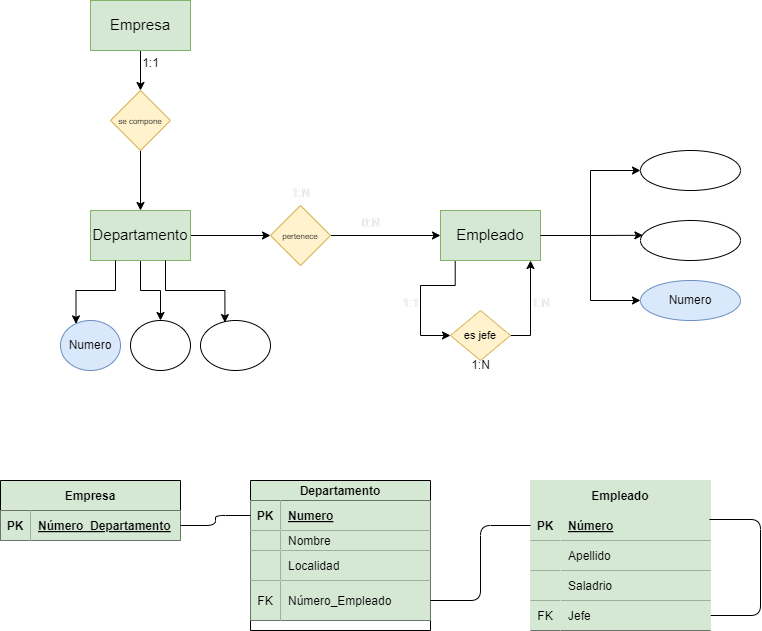

The diagram above was exported from draw.io. Its source (the exported page's mxGraphModel, read from the mxfile embedded in the PNG):
<mxGraphModel dx="1216" dy="779" grid="1" gridSize="10" guides="1" tooltips="1" connect="1" arrows="1" fold="1" page="1" pageScale="1" pageWidth="850" pageHeight="1100" math="0" shadow="0">
  <root>
    <mxCell id="0" />
    <mxCell id="1" parent="0" />
    <mxCell id="24" value="" style="edgeStyle=orthogonalEdgeStyle;rounded=0;orthogonalLoop=1;jettySize=auto;html=1;fontColor=#000000;" edge="1" parent="1" source="26" target="28">
      <mxGeometry relative="1" as="geometry" />
    </mxCell>
    <mxCell id="25" style="edgeStyle=orthogonalEdgeStyle;rounded=0;orthogonalLoop=1;jettySize=auto;html=1;exitX=0.5;exitY=1;exitDx=0;exitDy=0;fontColor=#000000;" edge="1" parent="1" source="26" target="46">
      <mxGeometry relative="1" as="geometry" />
    </mxCell>
    <mxCell id="26" value="&lt;font style=&quot;font-size: 15px;&quot;&gt;Departamento&lt;/font&gt;" style="html=1;dashed=0;whiteSpace=wrap;fillColor=#d5e8d4;strokeColor=#82b366;fontSize=17;fontColor=#000000;" vertex="1" parent="1">
      <mxGeometry x="115" y="250" width="100" height="50" as="geometry" />
    </mxCell>
    <mxCell id="27" value="" style="edgeStyle=orthogonalEdgeStyle;rounded=0;orthogonalLoop=1;jettySize=auto;html=1;fontColor=#000000;" edge="1" parent="1" source="28" target="37">
      <mxGeometry relative="1" as="geometry" />
    </mxCell>
    <mxCell id="28" value="&lt;font style=&quot;font-size: 8px;&quot;&gt;pertenece&lt;/font&gt;" style="shape=rhombus;html=1;dashed=0;whiteSpace=wrap;perimeter=rhombusPerimeter;fillColor=#fff2cc;strokeColor=#d6b656;fontColor=#000000;" vertex="1" parent="1">
      <mxGeometry x="295" y="245" width="60" height="60" as="geometry" />
    </mxCell>
    <mxCell id="29" style="edgeStyle=orthogonalEdgeStyle;rounded=0;orthogonalLoop=1;jettySize=auto;html=1;exitX=1;exitY=0.5;exitDx=0;exitDy=0;entryX=0.9;entryY=1;entryDx=0;entryDy=0;entryPerimeter=0;fontColor=#000000;" edge="1" parent="1" source="30" target="37">
      <mxGeometry relative="1" as="geometry">
        <mxPoint x="555" y="320" as="targetPoint" />
        <Array as="points">
          <mxPoint x="555" y="375" />
        </Array>
      </mxGeometry>
    </mxCell>
    <mxCell id="30" value="es jefe" style="shape=rhombus;html=1;dashed=0;whiteSpace=wrap;perimeter=rhombusPerimeter;fontSize=11;fillColor=#fff2cc;strokeColor=#d6b656;fontColor=#000000;" vertex="1" parent="1">
      <mxGeometry x="475" y="350" width="60" height="50" as="geometry" />
    </mxCell>
    <mxCell id="31" value="Apellido" style="ellipse;whiteSpace=wrap;html=1;align=center;fontColor=#FFFFFF;labelBackgroundColor=default;" vertex="1" parent="1">
      <mxGeometry x="665" y="260" width="100" height="40" as="geometry" />
    </mxCell>
    <mxCell id="32" value="Numero" style="ellipse;whiteSpace=wrap;html=1;align=center;fillColor=#dae8fc;strokeColor=#6c8ebf;fontColor=#000000;" vertex="1" parent="1">
      <mxGeometry x="665" y="320" width="100" height="40" as="geometry" />
    </mxCell>
    <mxCell id="33" value="Salario" style="ellipse;whiteSpace=wrap;html=1;align=center;fontColor=#FFFFFF;labelBackgroundColor=default;" vertex="1" parent="1">
      <mxGeometry x="665" y="190" width="100" height="40" as="geometry" />
    </mxCell>
    <mxCell id="34" style="edgeStyle=orthogonalEdgeStyle;rounded=0;orthogonalLoop=1;jettySize=auto;html=1;exitX=1;exitY=0.5;exitDx=0;exitDy=0;entryX=0;entryY=0.5;entryDx=0;entryDy=0;fontColor=#000000;" edge="1" parent="1" source="37" target="33">
      <mxGeometry relative="1" as="geometry" />
    </mxCell>
    <mxCell id="35" style="edgeStyle=orthogonalEdgeStyle;rounded=0;orthogonalLoop=1;jettySize=auto;html=1;exitX=1;exitY=0.5;exitDx=0;exitDy=0;entryX=0;entryY=0.5;entryDx=0;entryDy=0;fontColor=#000000;" edge="1" parent="1" source="37" target="32">
      <mxGeometry relative="1" as="geometry" />
    </mxCell>
    <mxCell id="36" style="edgeStyle=orthogonalEdgeStyle;rounded=0;orthogonalLoop=1;jettySize=auto;html=1;exitX=0.147;exitY=1;exitDx=0;exitDy=0;entryX=0;entryY=0.5;entryDx=0;entryDy=0;exitPerimeter=0;fontColor=#000000;" edge="1" parent="1" source="37" target="30">
      <mxGeometry relative="1" as="geometry">
        <mxPoint x="480" y="320" as="sourcePoint" />
      </mxGeometry>
    </mxCell>
    <mxCell id="37" value="&lt;font style=&quot;font-size: 15px;&quot;&gt;Empleado&lt;/font&gt;" style="html=1;dashed=0;whiteSpace=wrap;fillColor=#d5e8d4;strokeColor=#82b366;fontSize=17;fontColor=#000000;" vertex="1" parent="1">
      <mxGeometry x="465" y="250" width="100" height="50" as="geometry" />
    </mxCell>
    <mxCell id="38" style="edgeStyle=orthogonalEdgeStyle;rounded=0;orthogonalLoop=1;jettySize=auto;html=1;exitX=1;exitY=0.5;exitDx=0;exitDy=0;entryX=0.024;entryY=0.37;entryDx=0;entryDy=0;entryPerimeter=0;fontColor=#000000;" edge="1" parent="1" source="37" target="31">
      <mxGeometry relative="1" as="geometry" />
    </mxCell>
    <mxCell id="39" value="" style="edgeStyle=orthogonalEdgeStyle;rounded=0;orthogonalLoop=1;jettySize=auto;html=1;fontColor=#000000;" edge="1" parent="1" source="40" target="42">
      <mxGeometry relative="1" as="geometry" />
    </mxCell>
    <mxCell id="40" value="&lt;font style=&quot;font-size: 15px;&quot;&gt;Empresa&lt;/font&gt;" style="html=1;dashed=0;whiteSpace=wrap;fillColor=#d5e8d4;strokeColor=#82b366;fontSize=17;fontColor=#000000;" vertex="1" parent="1">
      <mxGeometry x="115" y="40" width="100" height="50" as="geometry" />
    </mxCell>
    <mxCell id="41" value="" style="edgeStyle=orthogonalEdgeStyle;rounded=0;orthogonalLoop=1;jettySize=auto;html=1;fontColor=#000000;" edge="1" parent="1" source="42" target="26">
      <mxGeometry relative="1" as="geometry" />
    </mxCell>
    <mxCell id="42" value="&lt;font style=&quot;font-size: 8px;&quot;&gt;se compone&lt;/font&gt;" style="shape=rhombus;html=1;dashed=0;whiteSpace=wrap;perimeter=rhombusPerimeter;fillColor=#fff2cc;strokeColor=#d6b656;fontColor=#000000;" vertex="1" parent="1">
      <mxGeometry x="135" y="130" width="60" height="60" as="geometry" />
    </mxCell>
    <mxCell id="43" value="1:1" style="text;html=1;align=center;verticalAlign=middle;resizable=0;points=[];autosize=1;strokeColor=none;fillColor=none;fontColor=#000000;" vertex="1" parent="1">
      <mxGeometry x="155" y="88" width="40" height="30" as="geometry" />
    </mxCell>
    <mxCell id="44" value="1:N" style="text;html=1;align=center;verticalAlign=middle;resizable=0;points=[];autosize=1;strokeColor=none;fillColor=none;fontColor=#FFFFFF;" vertex="1" parent="1">
      <mxGeometry x="200" y="145" width="40" height="30" as="geometry" />
    </mxCell>
    <mxCell id="45" value="1:N" style="text;html=1;align=center;verticalAlign=middle;resizable=0;points=[];autosize=1;strokeColor=none;fillColor=none;fontColor=#FFFFFF;" vertex="1" parent="1">
      <mxGeometry x="155" y="198" width="40" height="30" as="geometry" />
    </mxCell>
    <mxCell id="46" value="Nombre" style="ellipse;whiteSpace=wrap;html=1;align=center;fontColor=#FFFFFF;labelBackgroundColor=default;" vertex="1" parent="1">
      <mxGeometry x="155" y="360" width="60" height="50" as="geometry" />
    </mxCell>
    <mxCell id="47" value="Numero" style="ellipse;whiteSpace=wrap;html=1;align=center;fillColor=#dae8fc;strokeColor=#6c8ebf;fontColor=#000000;" vertex="1" parent="1">
      <mxGeometry x="85" y="360" width="60" height="50" as="geometry" />
    </mxCell>
    <mxCell id="48" value="Localidad" style="ellipse;whiteSpace=wrap;html=1;align=center;fontColor=#FFFFFF;labelBackgroundColor=default;" vertex="1" parent="1">
      <mxGeometry x="225" y="360" width="70" height="50" as="geometry" />
    </mxCell>
    <mxCell id="49" style="edgeStyle=orthogonalEdgeStyle;rounded=0;orthogonalLoop=1;jettySize=auto;html=1;exitX=0.25;exitY=1;exitDx=0;exitDy=0;entryX=0.258;entryY=0.068;entryDx=0;entryDy=0;entryPerimeter=0;fontColor=#000000;" edge="1" parent="1" source="26" target="47">
      <mxGeometry relative="1" as="geometry" />
    </mxCell>
    <mxCell id="50" style="edgeStyle=orthogonalEdgeStyle;rounded=0;orthogonalLoop=1;jettySize=auto;html=1;exitX=0.75;exitY=1;exitDx=0;exitDy=0;entryX=0.349;entryY=0.041;entryDx=0;entryDy=0;entryPerimeter=0;fontColor=#000000;" edge="1" parent="1" source="26" target="48">
      <mxGeometry relative="1" as="geometry" />
    </mxCell>
    <mxCell id="51" value="1:1" style="text;html=1;align=center;verticalAlign=middle;resizable=0;points=[];autosize=1;strokeColor=none;fillColor=none;fontColor=#FFFFFF;" vertex="1" parent="1">
      <mxGeometry x="225" y="248" width="40" height="30" as="geometry" />
    </mxCell>
    <mxCell id="52" value="1:N" style="text;html=1;align=center;verticalAlign=middle;resizable=0;points=[];autosize=1;strokeColor=none;fillColor=none;fontColor=#000000;" vertex="1" parent="1">
      <mxGeometry x="305" y="218" width="40" height="30" as="geometry" />
    </mxCell>
    <mxCell id="53" value="0:N" style="text;html=1;align=center;verticalAlign=middle;resizable=0;points=[];autosize=1;strokeColor=none;fillColor=none;fontColor=#000000;" vertex="1" parent="1">
      <mxGeometry x="375" y="248" width="40" height="30" as="geometry" />
    </mxCell>
    <mxCell id="54" value="1:N" style="text;html=1;align=center;verticalAlign=middle;resizable=0;points=[];autosize=1;strokeColor=none;fillColor=none;fontColor=#000000;" vertex="1" parent="1">
      <mxGeometry x="485" y="390" width="40" height="30" as="geometry" />
    </mxCell>
    <mxCell id="55" value="1:N" style="text;html=1;align=center;verticalAlign=middle;resizable=0;points=[];autosize=1;strokeColor=none;fillColor=none;fontColor=#000000;" vertex="1" parent="1">
      <mxGeometry x="545" y="328" width="40" height="30" as="geometry" />
    </mxCell>
    <mxCell id="56" value="1:1" style="text;html=1;align=center;verticalAlign=middle;resizable=0;points=[];autosize=1;strokeColor=none;fillColor=none;fontColor=#000000;" vertex="1" parent="1">
      <mxGeometry x="415" y="328" width="40" height="30" as="geometry" />
    </mxCell>
    <mxCell id="57" value="1:N" style="text;html=1;align=center;verticalAlign=middle;resizable=0;points=[];autosize=1;strokeColor=none;fillColor=none;fontColor=#FFFFFF;" vertex="1" parent="1">
      <mxGeometry x="545" y="328" width="40" height="30" as="geometry" />
    </mxCell>
    <mxCell id="58" value="1:1" style="text;html=1;align=center;verticalAlign=middle;resizable=0;points=[];autosize=1;strokeColor=none;fillColor=none;fontColor=#FFFFFF;" vertex="1" parent="1">
      <mxGeometry x="415" y="328" width="40" height="30" as="geometry" />
    </mxCell>
    <mxCell id="59" value="0:N" style="text;html=1;align=center;verticalAlign=middle;resizable=0;points=[];autosize=1;strokeColor=none;fillColor=none;fontColor=#FFFFFF;" vertex="1" parent="1">
      <mxGeometry x="375" y="248" width="40" height="30" as="geometry" />
    </mxCell>
    <mxCell id="60" value="1:N" style="text;html=1;align=center;verticalAlign=middle;resizable=0;points=[];autosize=1;strokeColor=none;fillColor=none;fontColor=#FFFFFF;" vertex="1" parent="1">
      <mxGeometry x="305" y="218" width="40" height="30" as="geometry" />
    </mxCell>
    <mxCell id="61" value="Departamento" style="shape=table;startSize=20;container=1;collapsible=1;childLayout=tableLayout;fixedRows=1;rowLines=0;fontStyle=1;align=center;resizeLast=1;fontColor=#000000;labelBackgroundColor=none;fillColor=#d5e8d4;" vertex="1" parent="1">
      <mxGeometry x="275" y="520" width="180" height="150" as="geometry">
        <mxRectangle x="95" y="330" width="70" height="30" as="alternateBounds" />
      </mxGeometry>
    </mxCell>
    <mxCell id="62" value="" style="shape=tableRow;horizontal=0;startSize=0;swimlaneHead=0;swimlaneBody=0;fillColor=none;collapsible=0;dropTarget=0;points=[[0,0.5],[1,0.5]];portConstraint=eastwest;top=0;left=0;right=0;bottom=1;fontColor=#000000;" vertex="1" parent="61">
      <mxGeometry y="20" width="180" height="30" as="geometry" />
    </mxCell>
    <mxCell id="63" value="PK" style="shape=partialRectangle;connectable=0;fillColor=#d5e8d4;top=0;left=0;bottom=0;right=0;fontStyle=1;overflow=hidden;fontColor=#000000;strokeColor=#d5e8d4;" vertex="1" parent="62">
      <mxGeometry width="30" height="30" as="geometry">
        <mxRectangle width="30" height="30" as="alternateBounds" />
      </mxGeometry>
    </mxCell>
    <mxCell id="64" value="Numero" style="shape=partialRectangle;connectable=0;fillColor=#d5e8d4;top=0;left=0;bottom=0;right=0;align=left;spacingLeft=6;fontStyle=5;overflow=hidden;fontColor=#000000;strokeColor=#d5e8d4;" vertex="1" parent="62">
      <mxGeometry x="30" width="150" height="30" as="geometry">
        <mxRectangle width="150" height="30" as="alternateBounds" />
      </mxGeometry>
    </mxCell>
    <mxCell id="65" value="" style="shape=tableRow;horizontal=0;startSize=0;swimlaneHead=0;swimlaneBody=0;fillColor=none;collapsible=0;dropTarget=0;points=[[0,0.5],[1,0.5]];portConstraint=eastwest;top=0;left=0;right=0;bottom=1;fontColor=#000000;" vertex="1" parent="61">
      <mxGeometry y="50" width="180" height="20" as="geometry" />
    </mxCell>
    <mxCell id="66" value="" style="shape=partialRectangle;connectable=0;fillColor=#d5e8d4;top=0;left=0;bottom=0;right=0;fontStyle=1;overflow=hidden;fontColor=#000000;strokeColor=#d5e8d4;" vertex="1" parent="65">
      <mxGeometry width="30" height="20" as="geometry">
        <mxRectangle width="30" height="20" as="alternateBounds" />
      </mxGeometry>
    </mxCell>
    <mxCell id="67" value="Nombre" style="shape=partialRectangle;connectable=0;fillColor=#d5e8d4;top=0;left=0;bottom=0;right=0;align=left;spacingLeft=6;fontStyle=0;overflow=hidden;fontColor=#000000;strokeColor=#d5e8d4;" vertex="1" parent="65">
      <mxGeometry x="30" width="150" height="20" as="geometry">
        <mxRectangle width="150" height="20" as="alternateBounds" />
      </mxGeometry>
    </mxCell>
    <mxCell id="68" value="" style="shape=tableRow;horizontal=0;startSize=0;swimlaneHead=0;swimlaneBody=0;fillColor=none;collapsible=0;dropTarget=0;points=[[0,0.5],[1,0.5]];portConstraint=eastwest;top=0;left=0;right=0;bottom=1;fontColor=#000000;" vertex="1" parent="61">
      <mxGeometry y="70" width="180" height="30" as="geometry" />
    </mxCell>
    <mxCell id="69" value="" style="shape=partialRectangle;connectable=0;fillColor=#d5e8d4;top=0;left=0;bottom=0;right=0;fontStyle=1;overflow=hidden;fontColor=#000000;strokeColor=#d5e8d4;" vertex="1" parent="68">
      <mxGeometry width="30" height="30" as="geometry">
        <mxRectangle width="30" height="30" as="alternateBounds" />
      </mxGeometry>
    </mxCell>
    <mxCell id="70" value="Localidad" style="shape=partialRectangle;connectable=0;fillColor=#d5e8d4;top=0;left=0;bottom=0;right=0;align=left;spacingLeft=6;fontStyle=0;overflow=hidden;fontColor=#000000;strokeColor=#d5e8d4;" vertex="1" parent="68">
      <mxGeometry x="30" width="150" height="30" as="geometry">
        <mxRectangle width="150" height="30" as="alternateBounds" />
      </mxGeometry>
    </mxCell>
    <mxCell id="71" value="" style="shape=tableRow;horizontal=0;startSize=0;swimlaneHead=0;swimlaneBody=0;fillColor=none;collapsible=0;dropTarget=0;points=[[0,0.5],[1,0.5]];portConstraint=eastwest;top=0;left=0;right=0;bottom=1;fontColor=#000000;" vertex="1" parent="61">
      <mxGeometry y="100" width="180" height="40" as="geometry" />
    </mxCell>
    <mxCell id="72" value="FK" style="shape=partialRectangle;connectable=0;fillColor=#d5e8d4;top=0;left=0;bottom=0;right=0;fontStyle=0;overflow=hidden;fontColor=#000000;strokeColor=#d5e8d4;" vertex="1" parent="71">
      <mxGeometry width="30" height="40" as="geometry">
        <mxRectangle width="30" height="40" as="alternateBounds" />
      </mxGeometry>
    </mxCell>
    <mxCell id="73" value="Número_Empleado" style="shape=partialRectangle;connectable=0;fillColor=#d5e8d4;top=0;left=0;bottom=0;right=0;align=left;spacingLeft=6;fontStyle=0;overflow=hidden;fontColor=#000000;strokeColor=#d5e8d4;" vertex="1" parent="71">
      <mxGeometry x="30" width="150" height="40" as="geometry">
        <mxRectangle width="150" height="40" as="alternateBounds" />
      </mxGeometry>
    </mxCell>
    <mxCell id="74" value="Empleado" style="shape=table;startSize=30;container=1;collapsible=1;childLayout=tableLayout;fixedRows=1;rowLines=0;fontStyle=1;align=center;resizeLast=1;fontColor=#000000;labelBackgroundColor=none;fillColor=#d5e8d4;strokeColor=#d5e8d4;" vertex="1" parent="1">
      <mxGeometry x="555" y="520" width="180" height="150" as="geometry">
        <mxRectangle x="415" y="340" width="70" height="30" as="alternateBounds" />
      </mxGeometry>
    </mxCell>
    <mxCell id="75" value="" style="shape=tableRow;horizontal=0;startSize=0;swimlaneHead=0;swimlaneBody=0;fillColor=none;collapsible=0;dropTarget=0;points=[[0,0.5],[1,0.5]];portConstraint=eastwest;top=0;left=0;right=0;bottom=1;fontColor=#000000;" vertex="1" parent="74">
      <mxGeometry y="30" width="180" height="30" as="geometry" />
    </mxCell>
    <mxCell id="76" value="PK" style="shape=partialRectangle;connectable=0;fillColor=#d5e8d4;top=0;left=0;bottom=0;right=0;fontStyle=1;overflow=hidden;fontColor=#000000;strokeColor=#fff2cc;" vertex="1" parent="75">
      <mxGeometry width="30" height="30" as="geometry">
        <mxRectangle width="30" height="30" as="alternateBounds" />
      </mxGeometry>
    </mxCell>
    <mxCell id="77" value="Número" style="shape=partialRectangle;connectable=0;fillColor=#d5e8d4;top=0;left=0;bottom=0;right=0;align=left;spacingLeft=6;fontStyle=5;overflow=hidden;fontColor=#000000;strokeColor=#fff2cc;" vertex="1" parent="75">
      <mxGeometry x="30" width="150" height="30" as="geometry">
        <mxRectangle width="150" height="30" as="alternateBounds" />
      </mxGeometry>
    </mxCell>
    <mxCell id="78" value="" style="shape=tableRow;horizontal=0;startSize=0;swimlaneHead=0;swimlaneBody=0;fillColor=none;collapsible=0;dropTarget=0;points=[[0,0.5],[1,0.5]];portConstraint=eastwest;top=0;left=0;right=0;bottom=1;fontColor=#000000;" vertex="1" parent="74">
      <mxGeometry y="60" width="180" height="30" as="geometry" />
    </mxCell>
    <mxCell id="79" value="" style="shape=partialRectangle;connectable=0;fillColor=#d5e8d4;top=0;left=0;bottom=0;right=0;fontStyle=1;overflow=hidden;fontColor=#000000;strokeColor=#fff2cc;" vertex="1" parent="78">
      <mxGeometry width="30" height="30" as="geometry">
        <mxRectangle width="30" height="30" as="alternateBounds" />
      </mxGeometry>
    </mxCell>
    <mxCell id="80" value="Apellido" style="shape=partialRectangle;connectable=0;fillColor=#d5e8d4;top=0;left=0;bottom=0;right=0;align=left;spacingLeft=6;fontStyle=0;overflow=hidden;fontColor=#000000;strokeColor=#fff2cc;" vertex="1" parent="78">
      <mxGeometry x="30" width="150" height="30" as="geometry">
        <mxRectangle width="150" height="30" as="alternateBounds" />
      </mxGeometry>
    </mxCell>
    <mxCell id="81" value="" style="shape=tableRow;horizontal=0;startSize=0;swimlaneHead=0;swimlaneBody=0;fillColor=none;collapsible=0;dropTarget=0;points=[[0,0.5],[1,0.5]];portConstraint=eastwest;top=0;left=0;right=0;bottom=1;fontColor=#000000;" vertex="1" parent="74">
      <mxGeometry y="90" width="180" height="30" as="geometry" />
    </mxCell>
    <mxCell id="82" value="" style="shape=partialRectangle;connectable=0;fillColor=#d5e8d4;top=0;left=0;bottom=0;right=0;fontStyle=1;overflow=hidden;fontColor=#000000;strokeColor=#fff2cc;" vertex="1" parent="81">
      <mxGeometry width="30" height="30" as="geometry">
        <mxRectangle width="30" height="30" as="alternateBounds" />
      </mxGeometry>
    </mxCell>
    <mxCell id="83" value="Saladrio" style="shape=partialRectangle;connectable=0;fillColor=#d5e8d4;top=0;left=0;bottom=0;right=0;align=left;spacingLeft=6;fontStyle=0;overflow=hidden;fontColor=#000000;strokeColor=#fff2cc;" vertex="1" parent="81">
      <mxGeometry x="30" width="150" height="30" as="geometry">
        <mxRectangle width="150" height="30" as="alternateBounds" />
      </mxGeometry>
    </mxCell>
    <mxCell id="84" style="edgeStyle=orthogonalEdgeStyle;html=1;exitX=1;exitY=0.5;exitDx=0;exitDy=0;entryX=0.994;entryY=0.3;entryDx=0;entryDy=0;entryPerimeter=0;endArrow=none;endFill=0;" edge="1" parent="74" source="85" target="75">
      <mxGeometry relative="1" as="geometry">
        <Array as="points">
          <mxPoint x="230" y="135" />
          <mxPoint x="230" y="39" />
        </Array>
      </mxGeometry>
    </mxCell>
    <mxCell id="85" value="" style="shape=tableRow;horizontal=0;startSize=0;swimlaneHead=0;swimlaneBody=0;fillColor=none;collapsible=0;dropTarget=0;points=[[0,0.5],[1,0.5]];portConstraint=eastwest;top=0;left=0;right=0;bottom=1;fontColor=#000000;" vertex="1" parent="74">
      <mxGeometry y="120" width="180" height="30" as="geometry" />
    </mxCell>
    <mxCell id="86" value="FK" style="shape=partialRectangle;connectable=0;fillColor=#d5e8d4;top=0;left=0;bottom=0;right=0;fontStyle=0;overflow=hidden;fontColor=#000000;strokeColor=#fff2cc;" vertex="1" parent="85">
      <mxGeometry width="30" height="30" as="geometry">
        <mxRectangle width="30" height="30" as="alternateBounds" />
      </mxGeometry>
    </mxCell>
    <mxCell id="87" value="Jefe" style="shape=partialRectangle;connectable=0;fillColor=#d5e8d4;top=0;left=0;bottom=0;right=0;align=left;spacingLeft=6;fontStyle=0;overflow=hidden;fontColor=#000000;strokeColor=#fff2cc;" vertex="1" parent="85">
      <mxGeometry x="30" width="150" height="30" as="geometry">
        <mxRectangle width="150" height="30" as="alternateBounds" />
      </mxGeometry>
    </mxCell>
    <mxCell id="88" style="edgeStyle=orthogonalEdgeStyle;html=1;entryX=0;entryY=0.5;entryDx=0;entryDy=0;endArrow=none;endFill=0;" edge="1" parent="1" source="71" target="75">
      <mxGeometry relative="1" as="geometry" />
    </mxCell>
    <mxCell id="89" value="Empresa" style="shape=table;startSize=30;container=1;collapsible=1;childLayout=tableLayout;fixedRows=1;rowLines=0;fontStyle=1;align=center;resizeLast=1;fontColor=#000000;labelBackgroundColor=none;fillColor=#d5e8d4;" vertex="1" parent="1">
      <mxGeometry x="25" y="520" width="180" height="60" as="geometry">
        <mxRectangle x="95" y="330" width="70" height="30" as="alternateBounds" />
      </mxGeometry>
    </mxCell>
    <mxCell id="90" value="" style="shape=tableRow;horizontal=0;startSize=0;swimlaneHead=0;swimlaneBody=0;fillColor=none;collapsible=0;dropTarget=0;points=[[0,0.5],[1,0.5]];portConstraint=eastwest;top=0;left=0;right=0;bottom=1;fontColor=#000000;" vertex="1" parent="89">
      <mxGeometry y="30" width="180" height="30" as="geometry" />
    </mxCell>
    <mxCell id="91" value="PK" style="shape=partialRectangle;connectable=0;fillColor=#d5e8d4;top=0;left=0;bottom=0;right=0;fontStyle=1;overflow=hidden;fontColor=#000000;strokeColor=#d5e8d4;" vertex="1" parent="90">
      <mxGeometry width="30" height="30" as="geometry">
        <mxRectangle width="30" height="30" as="alternateBounds" />
      </mxGeometry>
    </mxCell>
    <mxCell id="92" value="Número_Departamento" style="shape=partialRectangle;connectable=0;fillColor=#d5e8d4;top=0;left=0;bottom=0;right=0;align=left;spacingLeft=6;fontStyle=5;overflow=hidden;fontColor=#000000;strokeColor=#d5e8d4;" vertex="1" parent="90">
      <mxGeometry x="30" width="150" height="30" as="geometry">
        <mxRectangle width="150" height="30" as="alternateBounds" />
      </mxGeometry>
    </mxCell>
    <mxCell id="102" style="edgeStyle=orthogonalEdgeStyle;html=1;exitX=1;exitY=0.5;exitDx=0;exitDy=0;entryX=0;entryY=0.5;entryDx=0;entryDy=0;fontColor=#FFFFFF;endArrow=none;endFill=0;" edge="1" parent="1" source="90" target="62">
      <mxGeometry relative="1" as="geometry" />
    </mxCell>
  </root>
</mxGraphModel>